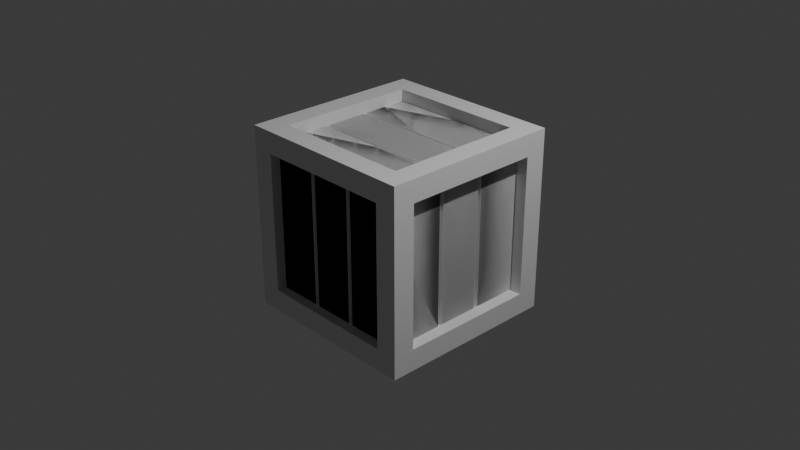 # Source: caixa_minima.blend  (saved by Blender 5.0.118; exported with 4.5.12 LTS)
import bpy
from mathutils import Matrix  # noqa: F401  (used for matrix-valued properties, if any)

bpy.ops.wm.read_factory_settings(use_empty=True)
scene = bpy.context.scene
scene.name = 'Scene'

# ---- collections
col_collection = bpy.data.collections.new('Collection'); scene.collection.children.link(col_collection)

# ---- materials (node trees are filled in below, after node groups)
mat_material = bpy.data.materials.new('Material')
mat_material.alpha_threshold = 0.0
mat_material.use_backface_culling_lightprobe_volume = False
mat_material.roughness = 0.5
mat_material.line_color = (0.0, 0.0, 0.0, 1.0)

# ---- material node trees
mat_material.use_nodes = True; mat_material.node_tree.nodes.clear()
_N = mat_material.node_tree.nodes; _L = mat_material.node_tree.links
n0 = _N.new('ShaderNodeOutputMaterial'); n0.name = 'Material Output'; n0.location = (200, 100)
n1 = _N.new('ShaderNodeBsdfPrincipled'); n1.name = 'Principled BSDF'; n1.location = (-200, 100)
_L.new(n1.outputs[0], n0.inputs[0])
n0.is_active_output = True

# ---- world
world_world = bpy.data.worlds.new('World'); scene.world = world_world
world_world.use_nodes = True; world_world.node_tree.nodes.clear()
_N = world_world.node_tree.nodes; _L = world_world.node_tree.links
n0 = _N.new('ShaderNodeOutputWorld'); n0.name = 'World Output'; n0.location = (200, 100)
n1 = _N.new('ShaderNodeBackground'); n1.name = 'Background'; n1.location = (-200, 100)
n1.inputs[0].default_value = (0.05088, 0.05088, 0.05088, 1.0)
_L.new(n1.outputs[0], n0.inputs[0])
n0.is_active_output = True
world_world.color = (0.05088, 0.05088, 0.05088)
world_world.sun_shadow_jitter_overblur = 0.0

# ---- cameras
cam_camera = bpy.data.cameras.new('Camera')
cam_camera.clip_end = 100.0
cam_camera.ortho_scale = 7.314

# ---- lights
light_light = bpy.data.lights.new('Light', 'POINT')
light_light.energy = 1000.0
light_light.shadow_soft_size = 0.1

# ---- meshes
me_cube = bpy.data.meshes.new('Cube')
me_cube.from_pydata([(1.0, 1.0, 1.0), (1.0, 1.0, -1.0), (1.0, -1.0, 1.0), (1.0, -1.0, -1.0), (-1.0, 1.0, 1.0), (-1.0, 1.0, -1.0), (-1.0, -1.0, 1.0), (-1.0, -1.0, -1.0), (1.0, 1.0, 1.0), (-1.0, 1.0, 1.0), (-1.0, -1.0, 1.0), (1.0, -1.0, 1.0), (1.0, -1.0, -1.0), (1.0, -1.0, 1.0), (-1.0, -1.0, 1.0), (-1.0, -1.0, -1.0), (-1.0, -1.0, -1.0), (-1.0, -1.0, 1.0), (-1.0, 1.0, 1.0), (-1.0, 1.0, -1.0), (-1.0, 1.0, -1.0), (1.0, 1.0, -1.0), (1.0, -1.0, -1.0), (-1.0, -1.0, -1.0), (1.0, 1.0, -1.0), (1.0, 1.0, 1.0), (1.0, -1.0, 1.0), (1.0, -1.0, -1.0), (-1.0, 1.0, -1.0), (-1.0, 1.0, 1.0), (1.0, 1.0, 1.0), (1.0, 1.0, -1.0), (0.7626, 0.7626, 1.0), (-0.7626, 0.7626, 1.0), (-0.7626, -0.7626, 1.0), (0.7626, -0.7626, 1.0), (0.7626, -1.0, -0.7626), (0.7626, -1.0, 0.7626), (-0.7626, -1.0, 0.7626), (-0.7626, -1.0, -0.7626), (-1.0, -0.7626, -0.7626), (-1.0, -0.7626, 0.7626), (-1.0, 0.7626, 0.7626), (-1.0, 0.7626, -0.7626), (-0.7626, 0.7626, -1.0), (0.7626, 0.7626, -1.0), (0.7626, -0.7626, -1.0), (-0.7626, -0.7626, -1.0), (1.0, 0.7626, -0.7626), (1.0, 0.7626, 0.7626), (1.0, -0.7626, 0.7626), (1.0, -0.7626, -0.7626), (-0.7626, 1.0, -0.7626), (-0.7626, 1.0, 0.7626), (0.7626, 1.0, 0.7626), (0.7626, 1.0, -0.7626), (1.0, 1.0, 1.0), (-1.0, 1.0, 1.0), (-1.0, 1.0, 1.0), (1.0, 1.0, 1.0), (-1.0, 1.0, 1.0), (-1.0, -1.0, 1.0), (-1.0, -1.0, 1.0), (-1.0, 1.0, 1.0), (-1.0, -1.0, 1.0), (1.0, -1.0, 1.0), (1.0, -1.0, 1.0), (-1.0, -1.0, 1.0), (1.0, -1.0, 1.0), (1.0, 1.0, 1.0), (1.0, 1.0, 1.0), (1.0, -1.0, 1.0), (1.0, -1.0, -1.0), (1.0, -1.0, 1.0), (1.0, -1.0, 1.0), (1.0, -1.0, -1.0), (1.0, -1.0, 1.0), (-1.0, -1.0, 1.0), (-1.0, -1.0, 1.0), (1.0, -1.0, 1.0), (-1.0, -1.0, 1.0), (-1.0, -1.0, -1.0), (-1.0, -1.0, -1.0), (-1.0, -1.0, 1.0), (-1.0, -1.0, -1.0), (1.0, -1.0, -1.0), (1.0, -1.0, -1.0), (-1.0, -1.0, -1.0), (-1.0, -1.0, -1.0), (-1.0, -1.0, 1.0), (-1.0, -1.0, 1.0), (-1.0, -1.0, -1.0), (-1.0, -1.0, 1.0), (-1.0, 1.0, 1.0), (-1.0, 1.0, 1.0), (-1.0, -1.0, 1.0), (-1.0, 1.0, 1.0), (-1.0, 1.0, -1.0), (-1.0, 1.0, -1.0), (-1.0, 1.0, 1.0), (-1.0, 1.0, -1.0), (-1.0, -1.0, -1.0), (-1.0, -1.0, -1.0), (-1.0, 1.0, -1.0), (-1.0, 1.0, -1.0), (1.0, 1.0, -1.0), (1.0, 1.0, -1.0), (-1.0, 1.0, -1.0), (1.0, 1.0, -1.0), (1.0, -1.0, -1.0), (1.0, -1.0, -1.0), (1.0, 1.0, -1.0), (1.0, -1.0, -1.0), (-1.0, -1.0, -1.0), (-1.0, -1.0, -1.0), (1.0, -1.0, -1.0), (-1.0, -1.0, -1.0), (-1.0, 1.0, -1.0), (-1.0, 1.0, -1.0), (-1.0, -1.0, -1.0), (1.0, 1.0, -1.0), (1.0, 1.0, 1.0), (1.0, 1.0, 1.0), (1.0, 1.0, -1.0), (1.0, 1.0, 1.0), (1.0, -1.0, 1.0), (1.0, -1.0, 1.0), (1.0, 1.0, 1.0), (1.0, -1.0, 1.0), (1.0, -1.0, -1.0), (1.0, -1.0, -1.0), (1.0, -1.0, 1.0), (1.0, -1.0, -1.0), (1.0, 1.0, -1.0), (1.0, 1.0, -1.0), (1.0, -1.0, -1.0), (-1.0, 1.0, -1.0), (-1.0, 1.0, 1.0), (-1.0, 1.0, 1.0), (-1.0, 1.0, -1.0), (-1.0, 1.0, 1.0), (1.0, 1.0, 1.0), (1.0, 1.0, 1.0), (-1.0, 1.0, 1.0), (1.0, 1.0, 1.0), (1.0, 1.0, -1.0), (1.0, 1.0, -1.0), (1.0, 1.0, 1.0), (1.0, 1.0, -1.0), (-1.0, 1.0, -1.0), (-1.0, 1.0, -1.0), (1.0, 1.0, -1.0), (-0.7626, 0.7626, 0.8261), (0.7626, 0.7626, 0.8261), (0.7626, -0.7626, 0.8261), (-0.7626, -0.7626, 0.8261), (0.7626, -0.8261, 0.7626), (0.7626, -0.8261, -0.7626), (-0.7626, -0.8261, -0.7626), (-0.7626, -0.8261, 0.7626), (-0.8261, -0.7626, -0.7626), (-0.8261, -0.7626, 0.7626), (-0.8261, 0.7626, -0.7626), (-0.8261, 0.7626, 0.7626), (0.7626, 0.7626, -0.8261), (-0.7626, 0.7626, -0.8261), (-0.7626, -0.7626, -0.8261), (0.7626, -0.7626, -0.8261), (0.8261, 0.7626, 0.7626), (0.8261, 0.7626, -0.7626), (0.8261, -0.7626, -0.7626), (0.8261, -0.7626, 0.7626), (-0.7626, 0.8261, 0.7626), (-0.7626, 0.8261, -0.7626), (0.7626, 0.8261, -0.7626), (0.7626, 0.8261, 0.7626), (-1.0, 0.877, 0.877), (1.0, 0.877, 0.877), (1.0, 0.877, 0.877), (-1.0, 0.877, 0.877), (-0.877, -1.0, 0.877), (-0.877, 1.0, 0.877), (-0.877, 1.0, 0.877), (-0.877, -1.0, 0.877), (1.0, -0.877, 0.877), (-1.0, -0.877, 0.877), (-1.0, -0.877, 0.877), (1.0, -0.877, 0.877), (0.877, 1.0, 0.877), (0.877, -1.0, 0.877), (0.877, -1.0, 0.877), (0.877, 1.0, 0.877), (0.877, -0.877, 1.0), (0.877, -0.877, -1.0), (0.877, -0.877, -1.0), (0.877, -0.877, 1.0), (1.0, -0.877, 0.877), (-1.0, -0.877, 0.877), (1.0, -0.877, 0.877), (-1.0, -0.877, 0.877), (-0.877, -0.877, -1.0), (-0.877, -0.877, 1.0), (-0.877, -0.877, 1.0), (-0.877, -0.877, -1.0), (-1.0, -0.877, -0.877), (1.0, -0.877, -0.877), (-1.0, -0.877, -0.877), (1.0, -0.877, -0.877), (-0.877, -0.877, -1.0), (-0.877, -0.877, 1.0), (-0.877, -0.877, -1.0), (-0.877, -0.877, 1.0), (-0.877, -1.0, 0.877), (-0.877, 1.0, 0.877), (-0.877, -1.0, 0.877), (-0.877, 1.0, 0.877), (-0.877, 0.877, 1.0), (-0.877, 0.877, -1.0), (-0.877, 0.877, 1.0), (-0.877, 0.877, -1.0), (-0.877, 1.0, -0.877), (-0.877, -1.0, -0.877), (-0.877, 1.0, -0.877), (-0.877, -1.0, -0.877), (1.0, 0.877, -0.877), (-1.0, 0.877, -0.877), (-1.0, 0.877, -0.877), (1.0, 0.877, -0.877), (0.877, -1.0, -0.877), (0.877, 1.0, -0.877), (0.877, 1.0, -0.877), (0.877, -1.0, -0.877), (-1.0, -0.877, -0.877), (1.0, -0.877, -0.877), (1.0, -0.877, -0.877), (-1.0, -0.877, -0.877), (-0.877, 1.0, -0.877), (-0.877, -1.0, -0.877), (-0.877, -1.0, -0.877), (-0.877, 1.0, -0.877), (0.877, 0.877, 1.0), (0.877, 0.877, -1.0), (0.877, 0.877, -1.0), (0.877, 0.877, 1.0), (0.877, 1.0, 0.877), (0.877, -1.0, 0.877), (0.877, 1.0, 0.877), (0.877, -1.0, 0.877), (0.877, -0.877, 1.0), (0.877, -0.877, -1.0), (0.877, -0.877, 1.0), (0.877, -0.877, -1.0), (0.877, -1.0, -0.877), (0.877, 1.0, -0.877), (0.877, -1.0, -0.877), (0.877, 1.0, -0.877), (-0.877, 0.877, 1.0), (-0.877, 0.877, -1.0), (-0.877, 0.877, -1.0), (-0.877, 0.877, 1.0), (-1.0, 0.877, 0.877), (1.0, 0.877, 0.877), (-1.0, 0.877, 0.877), (1.0, 0.877, 0.877), (0.877, 0.877, 1.0), (0.877, 0.877, -1.0), (0.877, 0.877, 1.0), (0.877, 0.877, -1.0), (1.0, 0.877, -0.877), (-1.0, 0.877, -0.877), (1.0, 0.877, -0.877), (-1.0, 0.877, -0.877), (-0.8261, 0.5702, 0.2142), (-0.8261, 0.6083, 0.07033), (-0.8261, 0.607, -0.1607)], [], [(150, 151, 270, 271), (72, 73, 192, 193), (149, 150, 271, 269), (98, 99, 218, 219), (151, 148, 268, 270), (97, 98, 219, 217), (46, 47, 166, 167), (148, 149, 269, 268), (99, 96, 216, 218), (45, 46, 167, 164), (96, 97, 217, 216), (47, 44, 165, 166), (122, 123, 242, 243), (44, 45, 164, 165), (121, 122, 243, 240), (70, 71, 190, 191), (123, 120, 241, 242), (69, 70, 191, 188), (120, 121, 240, 241), (71, 68, 189, 190), (146, 147, 266, 267), (68, 69, 188, 189), (145, 146, 267, 265), (94, 95, 214, 215), (147, 144, 264, 266), (93, 94, 215, 213), (42, 43, 162, 163), (144, 145, 265, 264), (95, 92, 212, 214), (41, 42, 163, 161), (8, 9, 33, 32), (9, 10, 34, 33), (10, 11, 35, 34), (11, 8, 32, 35), (12, 13, 37, 36), (13, 14, 38, 37), (14, 15, 39, 38), (15, 12, 36, 39), (16, 17, 41, 40), (17, 18, 42, 41), (18, 19, 43, 42), (19, 16, 40, 43), (20, 21, 45, 44), (21, 22, 46, 45), (22, 23, 47, 46), (23, 20, 44, 47), (24, 25, 49, 48), (25, 26, 50, 49), (26, 27, 51, 50), (27, 24, 48, 51), (28, 29, 53, 52), (29, 30, 54, 53), (30, 31, 55, 54), (31, 28, 52, 55), (0, 4, 57, 56), (4, 9, 58, 57), (9, 8, 59, 58), (8, 0, 56, 59), (4, 6, 61, 60), (6, 10, 62, 61), (10, 9, 63, 62), (9, 4, 60, 63), (6, 2, 65, 64), (2, 11, 66, 65), (11, 10, 67, 66), (10, 6, 64, 67), (2, 0, 69, 68), (0, 8, 70, 69), (8, 11, 71, 70), (11, 2, 68, 71), (3, 2, 73, 72), (2, 13, 74, 73), (13, 12, 75, 74), (12, 3, 72, 75), (2, 6, 77, 76), (6, 14, 78, 77), (14, 13, 79, 78), (13, 2, 76, 79), (6, 7, 81, 80), (7, 15, 82, 81), (15, 14, 83, 82), (14, 6, 80, 83), (7, 3, 85, 84), (3, 12, 86, 85), (12, 15, 87, 86), (15, 7, 84, 87), (7, 6, 89, 88), (6, 17, 90, 89), (17, 16, 91, 90), (16, 7, 88, 91), (6, 4, 93, 92), (4, 18, 94, 93), (18, 17, 95, 94), (17, 6, 92, 95), (4, 5, 97, 96), (5, 19, 98, 97), (19, 18, 99, 98), (18, 4, 96, 99), (5, 7, 101, 100), (7, 16, 102, 101), (16, 19, 103, 102), (19, 5, 100, 103), (5, 1, 105, 104), (1, 21, 106, 105), (21, 20, 107, 106), (20, 5, 104, 107), (1, 3, 109, 108), (3, 22, 110, 109), (22, 21, 111, 110), (21, 1, 108, 111), (3, 7, 113, 112), (7, 23, 114, 113), (23, 22, 115, 114), (22, 3, 112, 115), (7, 5, 117, 116), (5, 20, 118, 117), (20, 23, 119, 118), (23, 7, 116, 119), (1, 0, 121, 120), (0, 25, 122, 121), (25, 24, 123, 122), (24, 1, 120, 123), (0, 2, 125, 124), (2, 26, 126, 125), (26, 25, 127, 126), (25, 0, 124, 127), (2, 3, 129, 128), (3, 27, 130, 129), (27, 26, 131, 130), (26, 2, 128, 131), (3, 1, 133, 132), (1, 24, 134, 133), (24, 27, 135, 134), (27, 3, 132, 135), (5, 4, 137, 136), (4, 29, 138, 137), (29, 28, 139, 138), (28, 5, 136, 139), (4, 0, 141, 140), (0, 30, 142, 141), (30, 29, 143, 142), (29, 4, 140, 143), (0, 1, 145, 144), (1, 31, 146, 145), (31, 30, 147, 146), (30, 0, 144, 147), (1, 5, 149, 148), (5, 28, 150, 149), (28, 31, 151, 150), (31, 1, 148, 151), (153, 152, 155, 154), (157, 156, 159, 158), (160, 161, 272, 274, 273, 163, 162), (165, 164, 167, 166), (169, 168, 171, 170), (173, 172, 175, 174), (177, 176, 179, 178), (181, 180, 183, 182), (185, 184, 187, 186), (189, 188, 191, 190), (193, 192, 195, 194), (196, 197, 199, 198), (201, 200, 203, 202), (204, 205, 207, 206), (208, 209, 211, 210), (212, 213, 215, 214), (216, 217, 219, 218), (220, 221, 223, 222), (225, 224, 227, 226), (229, 228, 231, 230), (233, 232, 235, 234), (237, 236, 239, 238), (241, 240, 243, 242), (244, 245, 247, 246), (248, 249, 251, 250), (252, 253, 255, 254), (257, 256, 259, 258), (260, 261, 263, 262), (264, 265, 267, 266), (268, 269, 271, 270), (75, 72, 193, 194), (124, 125, 245, 244), (73, 74, 195, 192), (127, 124, 244, 246), (74, 75, 194, 195), (125, 126, 247, 245), (48, 49, 168, 169), (126, 127, 246, 247), (51, 48, 169, 170), (100, 101, 221, 220), (49, 50, 171, 168), (103, 100, 220, 222), (50, 51, 170, 171), (101, 102, 223, 221), (102, 103, 222, 223), (76, 77, 197, 196), (79, 76, 196, 198), (128, 129, 249, 248), (77, 78, 199, 197), (131, 128, 248, 250), (78, 79, 198, 199), (129, 130, 251, 249), (52, 53, 172, 173), (130, 131, 250, 251), (55, 52, 173, 174), (104, 105, 224, 225), (53, 54, 175, 172), (107, 104, 225, 226), (54, 55, 174, 175), (105, 106, 227, 224), (106, 107, 226, 227), (80, 81, 200, 201), (83, 80, 201, 202), (132, 133, 253, 252), (81, 82, 203, 200), (135, 132, 252, 254), (82, 83, 202, 203), (133, 134, 255, 253), (56, 57, 176, 177), (134, 135, 254, 255), (59, 56, 177, 178), (108, 109, 228, 229), (57, 58, 179, 176), (111, 108, 229, 230), (58, 59, 178, 179), (109, 110, 231, 228), (32, 33, 152, 153), (110, 111, 230, 231), (35, 32, 153, 154), (84, 85, 205, 204), (33, 34, 155, 152), (87, 84, 204, 206), (136, 137, 256, 257), (34, 35, 154, 155), (85, 86, 207, 205), (139, 136, 257, 258), (86, 87, 206, 207), (137, 138, 259, 256), (60, 61, 180, 181), (138, 139, 258, 259), (63, 60, 181, 182), (112, 113, 232, 233), (61, 62, 183, 180), (115, 112, 233, 234), (62, 63, 182, 183), (113, 114, 235, 232), (36, 37, 156, 157), (114, 115, 234, 235), (39, 36, 157, 158), (88, 89, 209, 208), (37, 38, 159, 156), (91, 88, 208, 210), (140, 141, 261, 260), (38, 39, 158, 159), (89, 90, 211, 209), (143, 140, 260, 262), (90, 91, 210, 211), (141, 142, 263, 261), (64, 65, 184, 185), (142, 143, 262, 263), (67, 64, 185, 186), (116, 117, 236, 237), (65, 66, 187, 184), (119, 116, 237, 238), (66, 67, 186, 187), (117, 118, 239, 236), (40, 41, 161, 160), (118, 119, 238, 239), (43, 40, 160, 162), (92, 93, 213, 212), (163, 273, 272, 161), (273, 274, 272)])
_uv = me_cube.uv_layers.new(name='UVMap')
_uv.uv.foreach_set('vector', [0.375, 0.25, 0.375, 0.5, 0.375, 0.5, 0.375, 0.25, 0.0, 0.0, 0.0, 0.0, 0.0, 0.0, 0.0, 0.0, 0.375, 0.25, 0.375, 0.25, 0.375, 0.25, 0.375, 0.25, 0.0, 0.0, 0.0, 0.0, 0.0, 0.0, 0.0, 0.0, 0.375, 0.5, 0.375, 0.5, 0.375, 0.5, 0.375, 0.5, 0.0, 0.0, 0.0, 0.0, 0.0, 0.0, 0.0, 0.0, 0.3453, 0.7203, 0.1547, 0.7203, 0.1547, 0.7203, 0.3453, 0.7203, 0.375, 0.5, 0.375, 0.25, 0.375, 0.25, 0.375, 0.5, 0.0, 0.0, 0.0, 0.0, 0.0, 0.0, 0.0, 0.0, 0.3453, 0.5297, 0.3453, 0.7203, 0.3453, 0.7203, 0.3453, 0.5297, 0.0, 0.0, 0.0, 0.0, 0.0, 0.0, 0.0, 0.0, 0.1547, 0.7203, 0.1547, 0.5297, 0.1547, 0.5297, 0.1547, 0.7203, 0.0, 0.0, 0.0, 0.0, 0.0, 0.0, 0.0, 0.0, 0.1547, 0.5297, 0.3453, 0.5297, 0.3453, 0.5297, 0.1547, 0.5297, 0.0, 0.0, 0.0, 0.0, 0.0, 0.0, 0.0, 0.0, 0.625, 0.5, 0.625, 0.75, 0.625, 0.75, 0.625, 0.5, 0.0, 0.0, 0.0, 0.0, 0.0, 0.0, 0.0, 0.0, 0.625, 0.5, 0.625, 0.5, 0.625, 0.5, 0.625, 0.5, 0.0, 0.0, 0.0, 0.0, 0.0, 0.0, 0.0, 0.0, 0.625, 0.75, 0.625, 0.75, 0.625, 0.75, 0.625, 0.75, 0.0, 0.0, 0.0, 0.0, 0.0, 0.0, 0.0, 0.0, 0.625, 0.75, 0.625, 0.5, 0.625, 0.5, 0.625, 0.75, 0.0, 0.0, 0.0, 0.0, 0.0, 0.0, 0.0, 0.0, 0.625, 0.25, 0.625, 0.0, 0.625, 0.0, 0.625, 0.25, 0.0, 0.0, 0.0, 0.0, 0.0, 0.0, 0.0, 0.0, 0.625, 0.25, 0.625, 0.25, 0.625, 0.25, 0.625, 0.25, 0.5953, 0.2203, 0.4047, 0.2203, 0.4047, 0.2203, 0.5953, 0.2203, 0.0, 0.0, 0.0, 0.0, 0.0, 0.0, 0.0, 0.0, 0.625, 0.0, 0.625, 0.0, 0.625, 0.0, 0.625, 0.0, 0.5953, 0.02968, 0.5953, 0.2203, 0.5953, 0.2203, 0.5953, 0.02968, 0.625, 0.5, 0.875, 0.5, 0.8453, 0.5297, 0.6547, 0.5297, 0.875, 0.5, 0.875, 0.75, 0.8453, 0.7203, 0.8453, 0.5297, 0.875, 0.75, 0.625, 0.75, 0.6547, 0.7203, 0.8453, 0.7203, 0.625, 0.75, 0.625, 0.5, 0.6547, 0.5297, 0.6547, 0.7203, 0.375, 0.75, 0.625, 0.75, 0.5953, 0.7797, 0.4047, 0.7797, 0.625, 0.75, 0.625, 1.0, 0.5953, 0.9703, 0.5953, 0.7797, 0.625, 1.0, 0.375, 1.0, 0.4047, 0.9703, 0.5953, 0.9703, 0.375, 1.0, 0.375, 0.75, 0.4047, 0.7797, 0.4047, 0.9703, 0.375, 0.0, 0.625, 0.0, 0.5953, 0.02968, 0.4047, 0.02968, 0.625, 0.0, 0.625, 0.25, 0.5953, 0.2203, 0.5953, 0.02968, 0.625, 0.25, 0.375, 0.25, 0.4047, 0.2203, 0.5953, 0.2203, 0.375, 0.25, 0.375, 0.0, 0.4047, 0.02968, 0.4047, 0.2203, 0.125, 0.5, 0.375, 0.5, 0.3453, 0.5297, 0.1547, 0.5297, 0.375, 0.5, 0.375, 0.75, 0.3453, 0.7203, 0.3453, 0.5297, 0.375, 0.75, 0.125, 0.75, 0.1547, 0.7203, 0.3453, 0.7203, 0.125, 0.75, 0.125, 0.5, 0.1547, 0.5297, 0.1547, 0.7203, 0.375, 0.5, 0.625, 0.5, 0.5953, 0.5297, 0.4047, 0.5297, 0.625, 0.5, 0.625, 0.75, 0.5953, 0.7203, 0.5953, 0.5297, 0.625, 0.75, 0.375, 0.75, 0.4047, 0.7203, 0.5953, 0.7203, 0.375, 0.75, 0.375, 0.5, 0.4047, 0.5297, 0.4047, 0.7203, 0.375, 0.25, 0.625, 0.25, 0.5953, 0.2797, 0.4047, 0.2797, 0.625, 0.25, 0.625, 0.5, 0.5953, 0.4703, 0.5953, 0.2797, 0.625, 0.5, 0.375, 0.5, 0.4047, 0.4703, 0.5953, 0.4703, 0.375, 0.5, 0.375, 0.25, 0.4047, 0.2797, 0.4047, 0.4703, 0.625, 0.5, 0.875, 0.5, 0.875, 0.5, 0.625, 0.5, 0.875, 0.5, 0.875, 0.5, 0.875, 0.5, 0.875, 0.5, 0.875, 0.5, 0.625, 0.5, 0.625, 0.5, 0.875, 0.5, 0.625, 0.5, 0.625, 0.5, 0.625, 0.5, 0.625, 0.5, 0.875, 0.5, 0.875, 0.75, 0.875, 0.75, 0.875, 0.5, 0.875, 0.75, 0.875, 0.75, 0.875, 0.75, 0.875, 0.75, 0.875, 0.75, 0.875, 0.5, 0.875, 0.5, 0.875, 0.75, 0.875, 0.5, 0.875, 0.5, 0.875, 0.5, 0.875, 0.5, 0.875, 0.75, 0.625, 0.75, 0.625, 0.75, 0.875, 0.75, 0.625, 0.75, 0.625, 0.75, 0.625, 0.75, 0.625, 0.75, 0.625, 0.75, 0.875, 0.75, 0.875, 0.75, 0.625, 0.75, 0.875, 0.75, 0.875, 0.75, 0.875, 0.75, 0.875, 0.75, 0.625, 0.75, 0.625, 0.5, 0.625, 0.5, 0.625, 0.75, 0.625, 0.5, 0.625, 0.5, 0.625, 0.5, 0.625, 0.5, 0.625, 0.5, 0.625, 0.75, 0.625, 0.75, 0.625, 0.5, 0.625, 0.75, 0.625, 0.75, 0.625, 0.75, 0.625, 0.75, 0.375, 0.75, 0.625, 0.75, 0.0, 0.0, 0.0, 0.0, 0.625, 0.75, 0.625, 0.75, 0.0, 0.0, 0.0, 0.0, 0.625, 0.75, 0.375, 0.75, 0.0, 0.0, 0.0, 0.0, 0.375, 0.75, 0.375, 0.75, 0.0, 0.0, 0.0, 0.0, 0.625, 0.75, 0.625, 1.0, 0.625, 1.0, 0.625, 0.75, 0.625, 1.0, 0.625, 1.0, 0.625, 1.0, 0.625, 1.0, 0.625, 1.0, 0.625, 0.75, 0.625, 0.75, 0.625, 1.0, 0.625, 0.75, 0.625, 0.75, 0.625, 0.75, 0.625, 0.75, 0.625, 1.0, 0.375, 1.0, 0.0, 0.0, 0.0, 0.0, 0.375, 1.0, 0.375, 1.0, 0.0, 0.0, 0.0, 0.0, 0.375, 1.0, 0.625, 1.0, 0.0, 0.0, 0.0, 0.0, 0.625, 1.0, 0.625, 1.0, 0.0, 0.0, 0.0, 0.0, 0.375, 1.0, 0.375, 0.75, 0.375, 0.75, 0.375, 1.0, 0.375, 0.75, 0.375, 0.75, 0.375, 0.75, 0.375, 0.75, 0.375, 0.75, 0.375, 1.0, 0.375, 1.0, 0.375, 0.75, 0.375, 1.0, 0.375, 1.0, 0.375, 1.0, 0.375, 1.0, 0.375, 0.0, 0.625, 0.0, 0.0, 0.0, 0.0, 0.0, 0.625, 0.0, 0.625, 0.0, 0.0, 0.0, 0.0, 0.0, 0.625, 0.0, 0.375, 0.0, 0.0, 0.0, 0.0, 0.0, 0.375, 0.0, 0.375, 0.0, 0.0, 0.0, 0.0, 0.0, 0.625, 0.0, 0.625, 0.25, 0.625, 0.25, 0.625, 0.0, 0.625, 0.25, 0.625, 0.25, 0.625, 0.25, 0.625, 0.25, 0.625, 0.25, 0.625, 0.0, 0.625, 0.0, 0.625, 0.25, 0.625, 0.0, 0.625, 0.0, 0.625, 0.0, 0.625, 0.0, 0.625, 0.25, 0.375, 0.25, 0.0, 0.0, 0.0, 0.0, 0.375, 0.25, 0.375, 0.25, 0.0, 0.0, 0.0, 0.0, 0.375, 0.25, 0.625, 0.25, 0.0, 0.0, 0.0, 0.0, 0.625, 0.25, 0.625, 0.25, 0.0, 0.0, 0.0, 0.0, 0.375, 0.25, 0.375, 0.0, 0.375, 0.0, 0.375, 0.25, 0.375, 0.0, 0.375, 0.0, 0.375, 0.0, 0.375, 0.0, 0.375, 0.0, 0.375, 0.25, 0.375, 0.25, 0.375, 0.0, 0.375, 0.25, 0.375, 0.25, 0.375, 0.25, 0.375, 0.25, 0.125, 0.5, 0.375, 0.5, 0.375, 0.5, 0.125, 0.5, 0.375, 0.5, 0.375, 0.5, 0.375, 0.5, 0.375, 0.5, 0.375, 0.5, 0.125, 0.5, 0.125, 0.5, 0.375, 0.5, 0.125, 0.5, 0.125, 0.5, 0.125, 0.5, 0.125, 0.5, 0.375, 0.5, 0.375, 0.75, 0.375, 0.75, 0.375, 0.5, 0.375, 0.75, 0.375, 0.75, 0.375, 0.75, 0.375, 0.75, 0.375, 0.75, 0.375, 0.5, 0.375, 0.5, 0.375, 0.75, 0.375, 0.5, 0.375, 0.5, 0.375, 0.5, 0.375, 0.5, 0.375, 0.75, 0.125, 0.75, 0.125, 0.75, 0.375, 0.75, 0.125, 0.75, 0.125, 0.75, 0.125, 0.75, 0.125, 0.75, 0.125, 0.75, 0.375, 0.75, 0.375, 0.75, 0.125, 0.75, 0.375, 0.75, 0.375, 0.75, 0.375, 0.75, 0.375, 0.75, 0.125, 0.75, 0.125, 0.5, 0.125, 0.5, 0.125, 0.75, 0.125, 0.5, 0.125, 0.5, 0.125, 0.5, 0.125, 0.5, 0.125, 0.5, 0.125, 0.75, 0.125, 0.75, 0.125, 0.5, 0.125, 0.75, 0.125, 0.75, 0.125, 0.75, 0.125, 0.75, 0.375, 0.5, 0.625, 0.5, 0.0, 0.0, 0.0, 0.0, 0.625, 0.5, 0.625, 0.5, 0.0, 0.0, 0.0, 0.0, 0.625, 0.5, 0.375, 0.5, 0.0, 0.0, 0.0, 0.0, 0.375, 0.5, 0.375, 0.5, 0.0, 0.0, 0.0, 0.0, 0.625, 0.5, 0.625, 0.75, 0.625, 0.75, 0.625, 0.5, 0.625, 0.75, 0.625, 0.75, 0.625, 0.75, 0.625, 0.75, 0.625, 0.75, 0.625, 0.5, 0.625, 0.5, 0.625, 0.75, 0.625, 0.5, 0.625, 0.5, 0.625, 0.5, 0.625, 0.5, 0.625, 0.75, 0.375, 0.75, 0.0, 0.0, 0.0, 0.0, 0.375, 0.75, 0.375, 0.75, 0.0, 0.0, 0.0, 0.0, 0.375, 0.75, 0.625, 0.75, 0.0, 0.0, 0.0, 0.0, 0.625, 0.75, 0.625, 0.75, 0.0, 0.0, 0.0, 0.0, 0.375, 0.75, 0.375, 0.5, 0.375, 0.5, 0.375, 0.75, 0.375, 0.5, 0.375, 0.5, 0.375, 0.5, 0.375, 0.5, 0.375, 0.5, 0.375, 0.75, 0.375, 0.75, 0.375, 0.5, 0.375, 0.75, 0.375, 0.75, 0.375, 0.75, 0.375, 0.75, 0.375, 0.25, 0.625, 0.25, 0.0, 0.0, 0.0, 0.0, 0.625, 0.25, 0.625, 0.25, 0.0, 0.0, 0.0, 0.0, 0.625, 0.25, 0.375, 0.25, 0.0, 0.0, 0.0, 0.0, 0.375, 0.25, 0.375, 0.25, 0.0, 0.0, 0.0, 0.0, 0.625, 0.25, 0.625, 0.5, 0.625, 0.5, 0.625, 0.25, 0.625, 0.5, 0.625, 0.5, 0.625, 0.5, 0.625, 0.5, 0.625, 0.5, 0.625, 0.25, 0.625, 0.25, 0.625, 0.5, 0.625, 0.25, 0.625, 0.25, 0.625, 0.25, 0.625, 0.25, 0.625, 0.5, 0.375, 0.5, 0.0, 0.0, 0.0, 0.0, 0.375, 0.5, 0.375, 0.5, 0.0, 0.0, 0.0, 0.0, 0.375, 0.5, 0.625, 0.5, 0.0, 0.0, 0.0, 0.0, 0.625, 0.5, 0.625, 0.5, 0.0, 0.0, 0.0, 0.0, 0.375, 0.5, 0.375, 0.25, 0.375, 0.25, 0.375, 0.5, 0.375, 0.25, 0.375, 0.25, 0.375, 0.25, 0.375, 0.25, 0.375, 0.25, 0.375, 0.5, 0.375, 0.5, 0.375, 0.25, 0.375, 0.5, 0.375, 0.5, 0.375, 0.5, 0.375, 0.5, 0.6547, 0.5297, 0.8453, 0.5297, 0.8453, 0.7203, 0.6547, 0.7203, 0.4047, 0.7797, 0.5953, 0.7797, 0.5953, 0.9703, 0.4047, 0.9703, 0.4047, 0.02968, 0.5953, 0.02968, 0.5268, 0.1963, 0.4799, 0.2009, 0.5088, 0.201, 0.5953, 0.2203, 0.4047, 0.2203, 0.1547, 0.5297, 0.3453, 0.5297, 0.3453, 0.7203, 0.1547, 0.7203, 0.4047, 0.5297, 0.5953, 0.5297, 0.5953, 0.7203, 0.4047, 0.7203, 0.4047, 0.2797, 0.5953, 0.2797, 0.5953, 0.4703, 0.4047, 0.4703, 0.625, 0.5, 0.875, 0.5, 0.875, 0.5, 0.625, 0.5, 0.875, 0.5, 0.875, 0.75, 0.875, 0.75, 0.875, 0.5, 0.875, 0.75, 0.625, 0.75, 0.625, 0.75, 0.875, 0.75, 0.625, 0.75, 0.625, 0.5, 0.625, 0.5, 0.625, 0.75, 0.0, 0.0, 0.0, 0.0, 0.0, 0.0, 0.0, 0.0, 0.625, 0.75, 0.625, 1.0, 0.625, 1.0, 0.625, 0.75, 0.0, 0.0, 0.0, 0.0, 0.0, 0.0, 0.0, 0.0, 0.375, 1.0, 0.375, 0.75, 0.375, 0.75, 0.375, 1.0, 0.0, 0.0, 0.0, 0.0, 0.0, 0.0, 0.0, 0.0, 0.625, 0.0, 0.625, 0.25, 0.625, 0.25, 0.625, 0.0, 0.0, 0.0, 0.0, 0.0, 0.0, 0.0, 0.0, 0.0, 0.375, 0.25, 0.375, 0.0, 0.375, 0.0, 0.375, 0.25, 0.125, 0.5, 0.375, 0.5, 0.375, 0.5, 0.125, 0.5, 0.375, 0.5, 0.375, 0.75, 0.375, 0.75, 0.375, 0.5, 0.375, 0.75, 0.125, 0.75, 0.125, 0.75, 0.375, 0.75, 0.125, 0.75, 0.125, 0.5, 0.125, 0.5, 0.125, 0.75, 0.0, 0.0, 0.0, 0.0, 0.0, 0.0, 0.0, 0.0, 0.625, 0.5, 0.625, 0.75, 0.625, 0.75, 0.625, 0.5, 0.0, 0.0, 0.0, 0.0, 0.0, 0.0, 0.0, 0.0, 0.375, 0.75, 0.375, 0.5, 0.375, 0.5, 0.375, 0.75, 0.0, 0.0, 0.0, 0.0, 0.0, 0.0, 0.0, 0.0, 0.625, 0.25, 0.625, 0.5, 0.625, 0.5, 0.625, 0.25, 0.0, 0.0, 0.0, 0.0, 0.0, 0.0, 0.0, 0.0, 0.375, 0.5, 0.375, 0.25, 0.375, 0.25, 0.375, 0.5, 0.0, 0.0, 0.0, 0.0, 0.0, 0.0, 0.0, 0.0, 0.625, 0.5, 0.625, 0.75, 0.625, 0.75, 0.625, 0.5, 0.0, 0.0, 0.0, 0.0, 0.0, 0.0, 0.0, 0.0, 0.625, 0.5, 0.625, 0.5, 0.625, 0.5, 0.625, 0.5, 0.0, 0.0, 0.0, 0.0, 0.0, 0.0, 0.0, 0.0, 0.625, 0.75, 0.625, 0.75, 0.625, 0.75, 0.625, 0.75, 0.4047, 0.5297, 0.5953, 0.5297, 0.5953, 0.5297, 0.4047, 0.5297, 0.625, 0.75, 0.625, 0.5, 0.625, 0.5, 0.625, 0.75, 0.4047, 0.7203, 0.4047, 0.5297, 0.4047, 0.5297, 0.4047, 0.7203, 0.375, 0.25, 0.375, 0.0, 0.375, 0.0, 0.375, 0.25, 0.5953, 0.5297, 0.5953, 0.7203, 0.5953, 0.7203, 0.5953, 0.5297, 0.375, 0.25, 0.375, 0.25, 0.375, 0.25, 0.375, 0.25, 0.5953, 0.7203, 0.4047, 0.7203, 0.4047, 0.7203, 0.5953, 0.7203, 0.375, 0.0, 0.375, 0.0, 0.375, 0.0, 0.375, 0.0, 0.375, 0.0, 0.375, 0.25, 0.375, 0.25, 0.375, 0.0, 0.625, 0.75, 0.625, 1.0, 0.625, 1.0, 0.625, 0.75, 0.625, 0.75, 0.625, 0.75, 0.625, 0.75, 0.625, 0.75, 0.0, 0.0, 0.0, 0.0, 0.0, 0.0, 0.0, 0.0, 0.625, 1.0, 0.625, 1.0, 0.625, 1.0, 0.625, 1.0, 0.0, 0.0, 0.0, 0.0, 0.0, 0.0, 0.0, 0.0, 0.625, 1.0, 0.625, 0.75, 0.625, 0.75, 0.625, 1.0, 0.0, 0.0, 0.0, 0.0, 0.0, 0.0, 0.0, 0.0, 0.4047, 0.2797, 0.5953, 0.2797, 0.5953, 0.2797, 0.4047, 0.2797, 0.0, 0.0, 0.0, 0.0, 0.0, 0.0, 0.0, 0.0, 0.4047, 0.4703, 0.4047, 0.2797, 0.4047, 0.2797, 0.4047, 0.4703, 0.125, 0.5, 0.375, 0.5, 0.375, 0.5, 0.125, 0.5, 0.5953, 0.2797, 0.5953, 0.4703, 0.5953, 0.4703, 0.5953, 0.2797, 0.125, 0.5, 0.125, 0.5, 0.125, 0.5, 0.125, 0.5, 0.5953, 0.4703, 0.4047, 0.4703, 0.4047, 0.4703, 0.5953, 0.4703, 0.375, 0.5, 0.375, 0.5, 0.375, 0.5, 0.375, 0.5, 0.375, 0.5, 0.125, 0.5, 0.125, 0.5, 0.375, 0.5, 0.0, 0.0, 0.0, 0.0, 0.0, 0.0, 0.0, 0.0, 0.0, 0.0, 0.0, 0.0, 0.0, 0.0, 0.0, 0.0, 0.375, 0.75, 0.375, 0.5, 0.375, 0.5, 0.375, 0.75, 0.0, 0.0, 0.0, 0.0, 0.0, 0.0, 0.0, 0.0, 0.375, 0.75, 0.375, 0.75, 0.375, 0.75, 0.375, 0.75, 0.0, 0.0, 0.0, 0.0, 0.0, 0.0, 0.0, 0.0, 0.375, 0.5, 0.375, 0.5, 0.375, 0.5, 0.375, 0.5, 0.625, 0.5, 0.875, 0.5, 0.875, 0.5, 0.625, 0.5, 0.375, 0.5, 0.375, 0.75, 0.375, 0.75, 0.375, 0.5, 0.625, 0.5, 0.625, 0.5, 0.625, 0.5, 0.625, 0.5, 0.375, 0.5, 0.375, 0.75, 0.375, 0.75, 0.375, 0.5, 0.875, 0.5, 0.875, 0.5, 0.875, 0.5, 0.875, 0.5, 0.375, 0.5, 0.375, 0.5, 0.375, 0.5, 0.375, 0.5, 0.875, 0.5, 0.625, 0.5, 0.625, 0.5, 0.875, 0.5, 0.375, 0.75, 0.375, 0.75, 0.375, 0.75, 0.375, 0.75, 0.6547, 0.5297, 0.8453, 0.5297, 0.8453, 0.5297, 0.6547, 0.5297, 0.375, 0.75, 0.375, 0.5, 0.375, 0.5, 0.375, 0.75, 0.6547, 0.7203, 0.6547, 0.5297, 0.6547, 0.5297, 0.6547, 0.7203, 0.375, 1.0, 0.375, 0.75, 0.375, 0.75, 0.375, 1.0, 0.8453, 0.5297, 0.8453, 0.7203, 0.8453, 0.7203, 0.8453, 0.5297, 0.375, 1.0, 0.375, 1.0, 0.375, 1.0, 0.375, 1.0, 0.0, 0.0, 0.0, 0.0, 0.0, 0.0, 0.0, 0.0, 0.8453, 0.7203, 0.6547, 0.7203, 0.6547, 0.7203, 0.8453, 0.7203, 0.375, 0.75, 0.375, 0.75, 0.375, 0.75, 0.375, 0.75, 0.0, 0.0, 0.0, 0.0, 0.0, 0.0, 0.0, 0.0, 0.375, 0.75, 0.375, 1.0, 0.375, 1.0, 0.375, 0.75, 0.0, 0.0, 0.0, 0.0, 0.0, 0.0, 0.0, 0.0, 0.875, 0.5, 0.875, 0.75, 0.875, 0.75, 0.875, 0.5, 0.0, 0.0, 0.0, 0.0, 0.0, 0.0, 0.0, 0.0, 0.875, 0.5, 0.875, 0.5, 0.875, 0.5, 0.875, 0.5, 0.375, 0.75, 0.125, 0.75, 0.125, 0.75, 0.375, 0.75, 0.875, 0.75, 0.875, 0.75, 0.875, 0.75, 0.875, 0.75, 0.375, 0.75, 0.375, 0.75, 0.375, 0.75, 0.375, 0.75, 0.875, 0.75, 0.875, 0.5, 0.875, 0.5, 0.875, 0.75, 0.125, 0.75, 0.125, 0.75, 0.125, 0.75, 0.125, 0.75, 0.4047, 0.7797, 0.5953, 0.7797, 0.5953, 0.7797, 0.4047, 0.7797, 0.125, 0.75, 0.375, 0.75, 0.375, 0.75, 0.125, 0.75, 0.4047, 0.9703, 0.4047, 0.7797, 0.4047, 0.7797, 0.4047, 0.9703, 0.0, 0.0, 0.0, 0.0, 0.0, 0.0, 0.0, 0.0, 0.5953, 0.7797, 0.5953, 0.9703, 0.5953, 0.9703, 0.5953, 0.7797, 0.0, 0.0, 0.0, 0.0, 0.0, 0.0, 0.0, 0.0, 0.625, 0.25, 0.625, 0.5, 0.625, 0.5, 0.625, 0.25, 0.5953, 0.9703, 0.4047, 0.9703, 0.4047, 0.9703, 0.5953, 0.9703, 0.0, 0.0, 0.0, 0.0, 0.0, 0.0, 0.0, 0.0, 0.625, 0.25, 0.625, 0.25, 0.625, 0.25, 0.625, 0.25, 0.0, 0.0, 0.0, 0.0, 0.0, 0.0, 0.0, 0.0, 0.625, 0.5, 0.625, 0.5, 0.625, 0.5, 0.625, 0.5, 0.875, 0.75, 0.625, 0.75, 0.625, 0.75, 0.875, 0.75, 0.625, 0.5, 0.625, 0.25, 0.625, 0.25, 0.625, 0.5, 0.875, 0.75, 0.875, 0.75, 0.875, 0.75, 0.875, 0.75, 0.125, 0.75, 0.125, 0.5, 0.125, 0.5, 0.125, 0.75, 0.625, 0.75, 0.625, 0.75, 0.625, 0.75, 0.625, 0.75, 0.125, 0.75, 0.125, 0.75, 0.125, 0.75, 0.125, 0.75, 0.625, 0.75, 0.875, 0.75, 0.875, 0.75, 0.625, 0.75, 0.125, 0.5, 0.125, 0.5, 0.125, 0.5, 0.125, 0.5, 0.4047, 0.02968, 0.5953, 0.02968, 0.5953, 0.02968, 0.4047, 0.02968, 0.125, 0.5, 0.125, 0.75, 0.125, 0.75, 0.125, 0.5, 0.4047, 0.2203, 0.4047, 0.02968, 0.4047, 0.02968, 0.4047, 0.2203, 0.625, 0.0, 0.625, 0.25, 0.625, 0.25, 0.625, 0.0, 0.5953, 0.2203, 0.5088, 0.201, 0.5268, 0.1963, 0.5953, 0.02968, 0.5088, 0.201, 0.4799, 0.2009, 0.5268, 0.1963])
me_cube.materials.append(mat_material)
me_cube.use_mirror_vertex_groups = False
me_cube.update()
me_cube_001 = bpy.data.meshes.new('Cube.001')
me_cube_001.from_pydata([(0.7799, -0.8658, 0.7701), (0.7799, -0.8658, -0.7701), (-0.7798, -0.8658, -0.7701), (-0.7798, -0.8658, 0.7701), (-0.2324, -0.8658, -0.7701), (-0.2779, -0.8658, -0.7701), (-0.2779, -0.8658, 0.7701), (-0.2324, -0.8658, 0.7701), (0.2743, -0.8658, -0.7701), (0.2289, -0.8658, -0.7701), (0.2289, -0.8658, 0.7701), (0.2743, -0.8658, 0.7701), (0.7799, -0.8163, 0.7701), (0.7799, -0.8163, -0.7701), (-0.7798, -0.8163, -0.7701), (-0.7798, -0.8163, 0.7701), (-0.2779, -0.8163, 0.7701), (-0.2779, -0.8163, -0.7701), (-0.2324, -0.8163, -0.7701), (-0.2324, -0.8163, 0.7701), (0.2289, -0.8163, 0.7701), (0.2289, -0.8163, -0.7701), (0.2743, -0.8163, -0.7701), (0.2743, -0.8163, 0.7701), (-0.7799, -0.8658, 0.7701), (-0.7799, -0.8658, -0.7701), (0.7798, -0.8658, -0.7701), (0.7798, -0.8658, 0.7701), (0.2324, -0.8658, -0.7701), (0.2779, -0.8658, -0.7701), (0.2779, -0.8658, 0.7701), (0.2324, -0.8658, 0.7701), (-0.2743, -0.8658, -0.7701), (-0.2289, -0.8658, -0.7701), (-0.2289, -0.8658, 0.7701), (-0.2743, -0.8658, 0.7701), (-0.7799, -0.8163, 0.7701), (-0.7799, -0.8163, -0.7701), (0.7798, -0.8163, -0.7701), (0.7798, -0.8163, 0.7701), (0.2779, -0.8163, 0.7701), (0.2779, -0.8163, -0.7701), (0.2324, -0.8163, -0.7701), (0.2324, -0.8163, 0.7701), (-0.2289, -0.8163, 0.7701), (-0.2289, -0.8163, -0.7701), (-0.2743, -0.8163, -0.7701), (-0.2743, -0.8163, 0.7701), (0.7799, 0.8658, 0.7701), (0.7799, 0.8658, -0.7701), (-0.7798, 0.8658, -0.7701), (-0.7798, 0.8658, 0.7701), (-0.2324, 0.8658, -0.7701), (-0.2779, 0.8658, -0.7701), (-0.2779, 0.8658, 0.7701), (-0.2324, 0.8658, 0.7701), (0.2743, 0.8658, -0.7701), (0.2289, 0.8658, -0.7701), (0.2289, 0.8658, 0.7701), (0.2743, 0.8658, 0.7701), (0.7799, 0.8163, 0.7701), (0.7799, 0.8163, -0.7701), (-0.7798, 0.8163, -0.7701), (-0.7798, 0.8163, 0.7701), (-0.2779, 0.8163, 0.7701), (-0.2779, 0.8163, -0.7701), (-0.2324, 0.8163, -0.7701), (-0.2324, 0.8163, 0.7701), (0.2289, 0.8163, 0.7701), (0.2289, 0.8163, -0.7701), (0.2743, 0.8163, -0.7701), (0.2743, 0.8163, 0.7701), (-0.7799, 0.8658, 0.7701), (-0.7799, 0.8658, -0.7701), (0.7798, 0.8658, -0.7701), (0.7798, 0.8658, 0.7701), (0.2324, 0.8658, -0.7701), (0.2779, 0.8658, -0.7701), (0.2779, 0.8658, 0.7701), (0.2324, 0.8658, 0.7701), (-0.2743, 0.8658, -0.7701), (-0.2289, 0.8658, -0.7701), (-0.2289, 0.8658, 0.7701), (-0.2743, 0.8658, 0.7701), (-0.7799, 0.8163, 0.7701), (-0.7799, 0.8163, -0.7701), (0.7798, 0.8163, -0.7701), (0.7798, 0.8163, 0.7701), (0.2779, 0.8163, 0.7701), (0.2779, 0.8163, -0.7701), (0.2324, 0.8163, -0.7701), (0.2324, 0.8163, 0.7701), (-0.2289, 0.8163, 0.7701), (-0.2289, 0.8163, -0.7701), (-0.2743, 0.8163, -0.7701), (-0.2743, 0.8163, 0.7701)], [], [(5, 6, 3, 2), (9, 10, 7, 4), (1, 0, 11, 8), (17, 14, 15, 16), (21, 18, 19, 20), (13, 22, 23, 12), (3, 15, 14, 2), (4, 18, 21, 9), (11, 23, 22, 8), (5, 17, 16, 6), (10, 20, 19, 7), (2, 14, 17, 5), (7, 19, 18, 4), (8, 22, 13, 1), (1, 13, 12, 0), (6, 16, 15, 3), (9, 21, 20, 10), (0, 12, 23, 11), (29, 26, 27, 30), (33, 28, 31, 34), (25, 32, 35, 24), (41, 40, 39, 38), (45, 44, 43, 42), (37, 36, 47, 46), (27, 26, 38, 39), (28, 33, 45, 42), (35, 32, 46, 47), (29, 30, 40, 41), (34, 31, 43, 44), (26, 29, 41, 38), (31, 28, 42, 43), (32, 25, 37, 46), (25, 24, 36, 37), (30, 27, 39, 40), (33, 34, 44, 45), (24, 35, 47, 36), (53, 50, 51, 54), (57, 52, 55, 58), (49, 56, 59, 48), (65, 64, 63, 62), (69, 68, 67, 66), (61, 60, 71, 70), (51, 50, 62, 63), (52, 57, 69, 66), (59, 56, 70, 71), (53, 54, 64, 65), (58, 55, 67, 68), (50, 53, 65, 62), (55, 52, 66, 67), (56, 49, 61, 70), (49, 48, 60, 61), (54, 51, 63, 64), (57, 58, 68, 69), (48, 59, 71, 60), (77, 78, 75, 74), (81, 82, 79, 76), (73, 72, 83, 80), (89, 86, 87, 88), (93, 90, 91, 92), (85, 94, 95, 84), (75, 87, 86, 74), (76, 90, 93, 81), (83, 95, 94, 80), (77, 89, 88, 78), (82, 92, 91, 79), (74, 86, 89, 77), (79, 91, 90, 76), (80, 94, 85, 73), (73, 85, 84, 72), (78, 88, 87, 75), (81, 93, 92, 82), (72, 84, 95, 83)])
_uv = me_cube_001.uv_layers.new(name='UVMap')
_uv.uv.foreach_set('vector', [0.4047, 0.9119, 0.5953, 0.9119, 0.5953, 0.9703, 0.4047, 0.9703, 0.4047, 0.8484, 0.5953, 0.8484, 0.5953, 0.9021, 0.4047, 0.9021, 0.4047, 0.7797, 0.5953, 0.7797, 0.5953, 0.8385, 0.4047, 0.8385, 0.4047, 0.9119, 0.4047, 0.9703, 0.5953, 0.9703, 0.5953, 0.9119, 0.4047, 0.8484, 0.4047, 0.9021, 0.5953, 0.9021, 0.5953, 0.8484, 0.4047, 0.7797, 0.4047, 0.8385, 0.5953, 0.8385, 0.5953, 0.7797, 0.5953, 0.9703, 0.5953, 0.9703, 0.4047, 0.9703, 0.4047, 0.9703, 0.4047, 0.9021, 0.4047, 0.9021, 0.4047, 0.8484, 0.4047, 0.8484, 0.5953, 0.8385, 0.5953, 0.8385, 0.4047, 0.8385, 0.4047, 0.8385, 0.4047, 0.9119, 0.4047, 0.9119, 0.5953, 0.9119, 0.5953, 0.9119, 0.5953, 0.8484, 0.5953, 0.8484, 0.5953, 0.9021, 0.5953, 0.9021, 0.4047, 0.9703, 0.4047, 0.9703, 0.4047, 0.9119, 0.4047, 0.9119, 0.5953, 0.9021, 0.5953, 0.9021, 0.4047, 0.9021, 0.4047, 0.9021, 0.4047, 0.8385, 0.4047, 0.8385, 0.4047, 0.7797, 0.4047, 0.7797, 0.4047, 0.7797, 0.4047, 0.7797, 0.5953, 0.7797, 0.5953, 0.7797, 0.5953, 0.9119, 0.5953, 0.9119, 0.5953, 0.9703, 0.5953, 0.9703, 0.4047, 0.8484, 0.4047, 0.8484, 0.5953, 0.8484, 0.5953, 0.8484, 0.5953, 0.7797, 0.5953, 0.7797, 0.5953, 0.8385, 0.5953, 0.8385, 0.4047, 0.9119, 0.4047, 0.9703, 0.5953, 0.9703, 0.5953, 0.9119, 0.4047, 0.8484, 0.4047, 0.9021, 0.5953, 0.9021, 0.5953, 0.8484, 0.4047, 0.7797, 0.4047, 0.8385, 0.5953, 0.8385, 0.5953, 0.7797, 0.4047, 0.9119, 0.5953, 0.9119, 0.5953, 0.9703, 0.4047, 0.9703, 0.4047, 0.8484, 0.5953, 0.8484, 0.5953, 0.9021, 0.4047, 0.9021, 0.4047, 0.7797, 0.5953, 0.7797, 0.5953, 0.8385, 0.4047, 0.8385, 0.5953, 0.9703, 0.4047, 0.9703, 0.4047, 0.9703, 0.5953, 0.9703, 0.4047, 0.9021, 0.4047, 0.8484, 0.4047, 0.8484, 0.4047, 0.9021, 0.5953, 0.8385, 0.4047, 0.8385, 0.4047, 0.8385, 0.5953, 0.8385, 0.4047, 0.9119, 0.5953, 0.9119, 0.5953, 0.9119, 0.4047, 0.9119, 0.5953, 0.8484, 0.5953, 0.9021, 0.5953, 0.9021, 0.5953, 0.8484, 0.4047, 0.9703, 0.4047, 0.9119, 0.4047, 0.9119, 0.4047, 0.9703, 0.5953, 0.9021, 0.4047, 0.9021, 0.4047, 0.9021, 0.5953, 0.9021, 0.4047, 0.8385, 0.4047, 0.7797, 0.4047, 0.7797, 0.4047, 0.8385, 0.4047, 0.7797, 0.5953, 0.7797, 0.5953, 0.7797, 0.4047, 0.7797, 0.5953, 0.9119, 0.5953, 0.9703, 0.5953, 0.9703, 0.5953, 0.9119, 0.4047, 0.8484, 0.5953, 0.8484, 0.5953, 0.8484, 0.4047, 0.8484, 0.5953, 0.7797, 0.5953, 0.8385, 0.5953, 0.8385, 0.5953, 0.7797, 0.4047, 0.9119, 0.4047, 0.9703, 0.5953, 0.9703, 0.5953, 0.9119, 0.4047, 0.8484, 0.4047, 0.9021, 0.5953, 0.9021, 0.5953, 0.8484, 0.4047, 0.7797, 0.4047, 0.8385, 0.5953, 0.8385, 0.5953, 0.7797, 0.4047, 0.9119, 0.5953, 0.9119, 0.5953, 0.9703, 0.4047, 0.9703, 0.4047, 0.8484, 0.5953, 0.8484, 0.5953, 0.9021, 0.4047, 0.9021, 0.4047, 0.7797, 0.5953, 0.7797, 0.5953, 0.8385, 0.4047, 0.8385, 0.5953, 0.9703, 0.4047, 0.9703, 0.4047, 0.9703, 0.5953, 0.9703, 0.4047, 0.9021, 0.4047, 0.8484, 0.4047, 0.8484, 0.4047, 0.9021, 0.5953, 0.8385, 0.4047, 0.8385, 0.4047, 0.8385, 0.5953, 0.8385, 0.4047, 0.9119, 0.5953, 0.9119, 0.5953, 0.9119, 0.4047, 0.9119, 0.5953, 0.8484, 0.5953, 0.9021, 0.5953, 0.9021, 0.5953, 0.8484, 0.4047, 0.9703, 0.4047, 0.9119, 0.4047, 0.9119, 0.4047, 0.9703, 0.5953, 0.9021, 0.4047, 0.9021, 0.4047, 0.9021, 0.5953, 0.9021, 0.4047, 0.8385, 0.4047, 0.7797, 0.4047, 0.7797, 0.4047, 0.8385, 0.4047, 0.7797, 0.5953, 0.7797, 0.5953, 0.7797, 0.4047, 0.7797, 0.5953, 0.9119, 0.5953, 0.9703, 0.5953, 0.9703, 0.5953, 0.9119, 0.4047, 0.8484, 0.5953, 0.8484, 0.5953, 0.8484, 0.4047, 0.8484, 0.5953, 0.7797, 0.5953, 0.8385, 0.5953, 0.8385, 0.5953, 0.7797, 0.4047, 0.9119, 0.5953, 0.9119, 0.5953, 0.9703, 0.4047, 0.9703, 0.4047, 0.8484, 0.5953, 0.8484, 0.5953, 0.9021, 0.4047, 0.9021, 0.4047, 0.7797, 0.5953, 0.7797, 0.5953, 0.8385, 0.4047, 0.8385, 0.4047, 0.9119, 0.4047, 0.9703, 0.5953, 0.9703, 0.5953, 0.9119, 0.4047, 0.8484, 0.4047, 0.9021, 0.5953, 0.9021, 0.5953, 0.8484, 0.4047, 0.7797, 0.4047, 0.8385, 0.5953, 0.8385, 0.5953, 0.7797, 0.5953, 0.9703, 0.5953, 0.9703, 0.4047, 0.9703, 0.4047, 0.9703, 0.4047, 0.9021, 0.4047, 0.9021, 0.4047, 0.8484, 0.4047, 0.8484, 0.5953, 0.8385, 0.5953, 0.8385, 0.4047, 0.8385, 0.4047, 0.8385, 0.4047, 0.9119, 0.4047, 0.9119, 0.5953, 0.9119, 0.5953, 0.9119, 0.5953, 0.8484, 0.5953, 0.8484, 0.5953, 0.9021, 0.5953, 0.9021, 0.4047, 0.9703, 0.4047, 0.9703, 0.4047, 0.9119, 0.4047, 0.9119, 0.5953, 0.9021, 0.5953, 0.9021, 0.4047, 0.9021, 0.4047, 0.9021, 0.4047, 0.8385, 0.4047, 0.8385, 0.4047, 0.7797, 0.4047, 0.7797, 0.4047, 0.7797, 0.4047, 0.7797, 0.5953, 0.7797, 0.5953, 0.7797, 0.5953, 0.9119, 0.5953, 0.9119, 0.5953, 0.9703, 0.5953, 0.9703, 0.4047, 0.8484, 0.4047, 0.8484, 0.5953, 0.8484, 0.5953, 0.8484, 0.5953, 0.7797, 0.5953, 0.7797, 0.5953, 0.8385, 0.5953, 0.8385])
me_cube_001.materials.append(mat_material)
me_cube_001.use_mirror_vertex_groups = False
me_cube_001.update()
me_cube_002 = bpy.data.meshes.new('Cube.002')
me_cube_002.from_pydata([(0.7799, -0.8658, 0.7701), (0.7799, -0.8658, -0.7701), (-0.7798, -0.8658, -0.7701), (-0.7798, -0.8658, 0.7701), (-0.2324, -0.8658, -0.7701), (-0.2779, -0.8658, -0.7701), (-0.2779, -0.8658, 0.7701), (-0.2324, -0.8658, 0.7701), (0.2743, -0.8658, -0.7701), (0.2289, -0.8658, -0.7701), (0.2289, -0.8658, 0.7701), (0.2743, -0.8658, 0.7701), (0.7799, -0.8163, 0.7701), (0.7799, -0.8163, -0.7701), (-0.7798, -0.8163, -0.7701), (-0.7798, -0.8163, 0.7701), (-0.2779, -0.8163, 0.7701), (-0.2779, -0.8163, -0.7701), (-0.2324, -0.8163, -0.7701), (-0.2324, -0.8163, 0.7701), (0.2289, -0.8163, 0.7701), (0.2289, -0.8163, -0.7701), (0.2743, -0.8163, -0.7701), (0.2743, -0.8163, 0.7701), (-0.7799, -0.8658, 0.7701), (-0.7799, -0.8658, -0.7701), (0.7798, -0.8658, -0.7701), (0.7798, -0.8658, 0.7701), (0.2324, -0.8658, -0.7701), (0.2779, -0.8658, -0.7701), (0.2779, -0.8658, 0.7701), (0.2324, -0.8658, 0.7701), (-0.2743, -0.8658, -0.7701), (-0.2289, -0.8658, -0.7701), (-0.2289, -0.8658, 0.7701), (-0.2743, -0.8658, 0.7701), (-0.7799, -0.8163, 0.7701), (-0.7799, -0.8163, -0.7701), (0.7798, -0.8163, -0.7701), (0.7798, -0.8163, 0.7701), (0.2779, -0.8163, 0.7701), (0.2779, -0.8163, -0.7701), (0.2324, -0.8163, -0.7701), (0.2324, -0.8163, 0.7701), (-0.2289, -0.8163, 0.7701), (-0.2289, -0.8163, -0.7701), (-0.2743, -0.8163, -0.7701), (-0.2743, -0.8163, 0.7701), (0.7799, 0.8658, 0.7701), (0.7799, 0.8658, -0.7701), (-0.7798, 0.8658, -0.7701), (-0.7798, 0.8658, 0.7701), (-0.2324, 0.8658, -0.7701), (-0.2779, 0.8658, -0.7701), (-0.2779, 0.8658, 0.7701), (-0.2324, 0.8658, 0.7701), (0.2743, 0.8658, -0.7701), (0.2289, 0.8658, -0.7701), (0.2289, 0.8658, 0.7701), (0.2743, 0.8658, 0.7701), (0.7799, 0.8163, 0.7701), (0.7799, 0.8163, -0.7701), (-0.7798, 0.8163, -0.7701), (-0.7798, 0.8163, 0.7701), (-0.2779, 0.8163, 0.7701), (-0.2779, 0.8163, -0.7701), (-0.2324, 0.8163, -0.7701), (-0.2324, 0.8163, 0.7701), (0.2289, 0.8163, 0.7701), (0.2289, 0.8163, -0.7701), (0.2743, 0.8163, -0.7701), (0.2743, 0.8163, 0.7701), (-0.7799, 0.8658, 0.7701), (-0.7799, 0.8658, -0.7701), (0.7798, 0.8658, -0.7701), (0.7798, 0.8658, 0.7701), (0.2324, 0.8658, -0.7701), (0.2779, 0.8658, -0.7701), (0.2779, 0.8658, 0.7701), (0.2324, 0.8658, 0.7701), (-0.2743, 0.8658, -0.7701), (-0.2289, 0.8658, -0.7701), (-0.2289, 0.8658, 0.7701), (-0.2743, 0.8658, 0.7701), (-0.7799, 0.8163, 0.7701), (-0.7799, 0.8163, -0.7701), (0.7798, 0.8163, -0.7701), (0.7798, 0.8163, 0.7701), (0.2779, 0.8163, 0.7701), (0.2779, 0.8163, -0.7701), (0.2324, 0.8163, -0.7701), (0.2324, 0.8163, 0.7701), (-0.2289, 0.8163, 0.7701), (-0.2289, 0.8163, -0.7701), (-0.2743, 0.8163, -0.7701), (-0.2743, 0.8163, 0.7701), (-0.7799, -0.8163, 0.2335), (-0.7799, 0.8163, 0.1553), (-0.7799, -0.8658, 0.2359), (-0.7799, 0.8658, 0.1529)], [], [(5, 6, 3, 2), (9, 10, 7, 4), (1, 0, 11, 8), (17, 14, 15, 16), (21, 18, 19, 20), (13, 22, 23, 12), (3, 15, 14, 2), (4, 18, 21, 9), (11, 23, 22, 8), (5, 17, 16, 6), (10, 20, 19, 7), (2, 14, 17, 5), (7, 19, 18, 4), (8, 22, 13, 1), (1, 13, 12, 0), (6, 16, 15, 3), (9, 21, 20, 10), (0, 12, 23, 11), (29, 26, 27, 30), (33, 28, 31, 34), (25, 32, 35, 24, 98), (41, 40, 39, 38), (45, 44, 43, 42), (37, 96, 36, 47, 46), (27, 26, 38, 39), (28, 33, 45, 42), (35, 32, 46, 47), (29, 30, 40, 41), (34, 31, 43, 44), (26, 29, 41, 38), (31, 28, 42, 43), (32, 25, 37, 46), (25, 98, 96, 37), (30, 27, 39, 40), (33, 34, 44, 45), (24, 35, 47, 36), (53, 50, 51, 54), (57, 52, 55, 58), (49, 56, 59, 48), (65, 64, 63, 62), (69, 68, 67, 66), (61, 60, 71, 70), (51, 50, 62, 63), (52, 57, 69, 66), (59, 56, 70, 71), (53, 54, 64, 65), (58, 55, 67, 68), (50, 53, 65, 62), (55, 52, 66, 67), (56, 49, 61, 70), (49, 48, 60, 61), (54, 51, 63, 64), (57, 58, 68, 69), (48, 59, 71, 60), (77, 78, 75, 74), (81, 82, 79, 76), (73, 99, 72, 83, 80), (89, 86, 87, 88), (93, 90, 91, 92), (85, 94, 95, 84, 97), (75, 87, 86, 74), (76, 90, 93, 81), (83, 95, 94, 80), (77, 89, 88, 78), (82, 92, 91, 79), (74, 86, 89, 77), (79, 91, 90, 76), (80, 94, 85, 73), (73, 85, 97, 99), (78, 88, 87, 75), (81, 93, 92, 82), (72, 84, 95, 83), (96, 98, 24, 36), (99, 97, 84, 72)])
_uv = me_cube_002.uv_layers.new(name='UVMap')
_uv.uv.foreach_set('vector', [0.4047, 0.9119, 0.5953, 0.9119, 0.5953, 0.9703, 0.4047, 0.9703, 0.4047, 0.8484, 0.5953, 0.8484, 0.5953, 0.9021, 0.4047, 0.9021, 0.4047, 0.7797, 0.5953, 0.7797, 0.5953, 0.8385, 0.4047, 0.8385, 0.4047, 0.9119, 0.4047, 0.9703, 0.5953, 0.9703, 0.5953, 0.9119, 0.4047, 0.8484, 0.4047, 0.9021, 0.5953, 0.9021, 0.5953, 0.8484, 0.4047, 0.7797, 0.4047, 0.8385, 0.5953, 0.8385, 0.5953, 0.7797, 0.5953, 0.9703, 0.5953, 0.9703, 0.4047, 0.9703, 0.4047, 0.9703, 0.4047, 0.9021, 0.4047, 0.9021, 0.4047, 0.8484, 0.4047, 0.8484, 0.5953, 0.8385, 0.5953, 0.8385, 0.4047, 0.8385, 0.4047, 0.8385, 0.4047, 0.9119, 0.4047, 0.9119, 0.5953, 0.9119, 0.5953, 0.9119, 0.5953, 0.8484, 0.5953, 0.8484, 0.5953, 0.9021, 0.5953, 0.9021, 0.4047, 0.9703, 0.4047, 0.9703, 0.4047, 0.9119, 0.4047, 0.9119, 0.5953, 0.9021, 0.5953, 0.9021, 0.4047, 0.9021, 0.4047, 0.9021, 0.4047, 0.8385, 0.4047, 0.8385, 0.4047, 0.7797, 0.4047, 0.7797, 0.4047, 0.7797, 0.4047, 0.7797, 0.5953, 0.7797, 0.5953, 0.7797, 0.5953, 0.9119, 0.5953, 0.9119, 0.5953, 0.9703, 0.5953, 0.9703, 0.4047, 0.8484, 0.4047, 0.8484, 0.5953, 0.8484, 0.5953, 0.8484, 0.5953, 0.7797, 0.5953, 0.7797, 0.5953, 0.8385, 0.5953, 0.8385, 0.4047, 0.9119, 0.4047, 0.9703, 0.5953, 0.9703, 0.5953, 0.9119, 0.4047, 0.8484, 0.4047, 0.9021, 0.5953, 0.9021, 0.5953, 0.8484, 0.4047, 0.7797, 0.4047, 0.8385, 0.5953, 0.8385, 0.5953, 0.7797, 0.5292, 0.7797, 0.4047, 0.9119, 0.5953, 0.9119, 0.5953, 0.9703, 0.4047, 0.9703, 0.4047, 0.8484, 0.5953, 0.8484, 0.5953, 0.9021, 0.4047, 0.9021, 0.4047, 0.7797, 0.5289, 0.7797, 0.5953, 0.7797, 0.5953, 0.8385, 0.4047, 0.8385, 0.5953, 0.9703, 0.4047, 0.9703, 0.4047, 0.9703, 0.5953, 0.9703, 0.4047, 0.9021, 0.4047, 0.8484, 0.4047, 0.8484, 0.4047, 0.9021, 0.5953, 0.8385, 0.4047, 0.8385, 0.4047, 0.8385, 0.5953, 0.8385, 0.4047, 0.9119, 0.5953, 0.9119, 0.5953, 0.9119, 0.4047, 0.9119, 0.5953, 0.8484, 0.5953, 0.9021, 0.5953, 0.9021, 0.5953, 0.8484, 0.4047, 0.9703, 0.4047, 0.9119, 0.4047, 0.9119, 0.4047, 0.9703, 0.5953, 0.9021, 0.4047, 0.9021, 0.4047, 0.9021, 0.5953, 0.9021, 0.4047, 0.8385, 0.4047, 0.7797, 0.4047, 0.7797, 0.4047, 0.8385, 0.4047, 0.7797, 0.5292, 0.7797, 0.5289, 0.7797, 0.4047, 0.7797, 0.5953, 0.9119, 0.5953, 0.9703, 0.5953, 0.9703, 0.5953, 0.9119, 0.4047, 0.8484, 0.5953, 0.8484, 0.5953, 0.8484, 0.4047, 0.8484, 0.5953, 0.7797, 0.5953, 0.8385, 0.5953, 0.8385, 0.5953, 0.7797, 0.4047, 0.9119, 0.4047, 0.9703, 0.5953, 0.9703, 0.5953, 0.9119, 0.4047, 0.8484, 0.4047, 0.9021, 0.5953, 0.9021, 0.5953, 0.8484, 0.4047, 0.7797, 0.4047, 0.8385, 0.5953, 0.8385, 0.5953, 0.7797, 0.4047, 0.9119, 0.5953, 0.9119, 0.5953, 0.9703, 0.4047, 0.9703, 0.4047, 0.8484, 0.5953, 0.8484, 0.5953, 0.9021, 0.4047, 0.9021, 0.4047, 0.7797, 0.5953, 0.7797, 0.5953, 0.8385, 0.4047, 0.8385, 0.5953, 0.9703, 0.4047, 0.9703, 0.4047, 0.9703, 0.5953, 0.9703, 0.4047, 0.9021, 0.4047, 0.8484, 0.4047, 0.8484, 0.4047, 0.9021, 0.5953, 0.8385, 0.4047, 0.8385, 0.4047, 0.8385, 0.5953, 0.8385, 0.4047, 0.9119, 0.5953, 0.9119, 0.5953, 0.9119, 0.4047, 0.9119, 0.5953, 0.8484, 0.5953, 0.9021, 0.5953, 0.9021, 0.5953, 0.8484, 0.4047, 0.9703, 0.4047, 0.9119, 0.4047, 0.9119, 0.4047, 0.9703, 0.5953, 0.9021, 0.4047, 0.9021, 0.4047, 0.9021, 0.5953, 0.9021, 0.4047, 0.8385, 0.4047, 0.7797, 0.4047, 0.7797, 0.4047, 0.8385, 0.4047, 0.7797, 0.5953, 0.7797, 0.5953, 0.7797, 0.4047, 0.7797, 0.5953, 0.9119, 0.5953, 0.9703, 0.5953, 0.9703, 0.5953, 0.9119, 0.4047, 0.8484, 0.5953, 0.8484, 0.5953, 0.8484, 0.4047, 0.8484, 0.5953, 0.7797, 0.5953, 0.8385, 0.5953, 0.8385, 0.5953, 0.7797, 0.4047, 0.9119, 0.5953, 0.9119, 0.5953, 0.9703, 0.4047, 0.9703, 0.4047, 0.8484, 0.5953, 0.8484, 0.5953, 0.9021, 0.4047, 0.9021, 0.4047, 0.7797, 0.5189, 0.7797, 0.5953, 0.7797, 0.5953, 0.8385, 0.4047, 0.8385, 0.4047, 0.9119, 0.4047, 0.9703, 0.5953, 0.9703, 0.5953, 0.9119, 0.4047, 0.8484, 0.4047, 0.9021, 0.5953, 0.9021, 0.5953, 0.8484, 0.4047, 0.7797, 0.4047, 0.8385, 0.5953, 0.8385, 0.5953, 0.7797, 0.5192, 0.7797, 0.5953, 0.9703, 0.5953, 0.9703, 0.4047, 0.9703, 0.4047, 0.9703, 0.4047, 0.9021, 0.4047, 0.9021, 0.4047, 0.8484, 0.4047, 0.8484, 0.5953, 0.8385, 0.5953, 0.8385, 0.4047, 0.8385, 0.4047, 0.8385, 0.4047, 0.9119, 0.4047, 0.9119, 0.5953, 0.9119, 0.5953, 0.9119, 0.5953, 0.8484, 0.5953, 0.8484, 0.5953, 0.9021, 0.5953, 0.9021, 0.4047, 0.9703, 0.4047, 0.9703, 0.4047, 0.9119, 0.4047, 0.9119, 0.5953, 0.9021, 0.5953, 0.9021, 0.4047, 0.9021, 0.4047, 0.9021, 0.4047, 0.8385, 0.4047, 0.8385, 0.4047, 0.7797, 0.4047, 0.7797, 0.4047, 0.7797, 0.4047, 0.7797, 0.5192, 0.7797, 0.5189, 0.7797, 0.5953, 0.9119, 0.5953, 0.9119, 0.5953, 0.9703, 0.5953, 0.9703, 0.4047, 0.8484, 0.4047, 0.8484, 0.5953, 0.8484, 0.5953, 0.8484, 0.5953, 0.7797, 0.5953, 0.7797, 0.5953, 0.8385, 0.5953, 0.8385, 0.5289, 0.7797, 0.5292, 0.7797, 0.5953, 0.7797, 0.5953, 0.7797, 0.5189, 0.7797, 0.5192, 0.7797, 0.5953, 0.7797, 0.5953, 0.7797])
me_cube_002.materials.append(mat_material)
me_cube_002.use_mirror_vertex_groups = False
me_cube_002.update()
me_cube_003 = bpy.data.meshes.new('Cube.003')
me_cube_003.from_pydata([(0.7799, -0.8658, 0.7701), (0.7799, -0.8658, -0.7701), (-0.7798, -0.8658, -0.7701), (-0.7798, -0.8658, 0.7701), (-0.2324, -0.8658, -0.7701), (-0.2779, -0.8658, -0.7701), (-0.2779, -0.8658, 0.7701), (-0.2324, -0.8658, 0.7701), (0.2743, -0.8658, -0.7701), (0.2289, -0.8658, -0.7701), (0.2289, -0.8658, 0.7701), (0.2743, -0.8658, 0.7701), (0.7799, -0.8163, 0.7701), (0.7799, -0.8163, -0.7701), (-0.7798, -0.8163, -0.7701), (-0.7798, -0.8163, 0.7701), (-0.2779, -0.8163, 0.7701), (-0.2779, -0.8163, -0.7701), (-0.2324, -0.8163, -0.7701), (-0.2324, -0.8163, 0.7701), (0.2289, -0.8163, 0.7701), (0.2289, -0.8163, -0.7701), (0.2743, -0.8163, -0.7701), (0.2743, -0.8163, 0.7701), (-0.7799, -0.8658, 0.7701), (-0.7799, -0.8658, -0.7701), (0.7798, -0.8658, -0.7701), (0.7798, -0.8658, 0.7701), (0.2324, -0.8658, -0.7701), (0.2779, -0.8658, -0.7701), (0.2779, -0.8658, 0.7701), (0.2324, -0.8658, 0.7701), (-0.2743, -0.8658, -0.7701), (-0.2289, -0.8658, -0.7701), (-0.2289, -0.8658, 0.7701), (-0.2743, -0.8658, 0.7701), (-0.7799, -0.8163, 0.7701), (-0.7799, -0.8163, -0.7701), (0.7798, -0.8163, -0.7701), (0.7798, -0.8163, 0.7701), (0.2779, -0.8163, 0.7701), (0.2779, -0.8163, -0.7701), (0.2324, -0.8163, -0.7701), (0.2324, -0.8163, 0.7701), (-0.2289, -0.8163, 0.7701), (-0.2289, -0.8163, -0.7701), (-0.2743, -0.8163, -0.7701), (-0.2743, -0.8163, 0.7701), (0.7799, 0.8658, 0.7701), (0.7799, 0.8658, -0.7701), (-0.7798, 0.8658, -0.7701), (-0.7798, 0.8658, 0.7701), (-0.2324, 0.8658, -0.7701), (-0.2779, 0.8658, -0.7701), (-0.2779, 0.8658, 0.7701), (-0.2324, 0.8658, 0.7701), (0.2743, 0.8658, -0.7701), (0.2289, 0.8658, -0.7701), (0.2289, 0.8658, 0.7701), (0.2743, 0.8658, 0.7701), (0.7799, 0.8163, 0.7701), (0.7799, 0.8163, -0.7701), (-0.7798, 0.8163, -0.7701), (-0.7798, 0.8163, 0.7701), (-0.2779, 0.8163, 0.7701), (-0.2779, 0.8163, -0.7701), (-0.2324, 0.8163, -0.7701), (-0.2324, 0.8163, 0.7701), (0.2289, 0.8163, 0.7701), (0.2289, 0.8163, -0.7701), (0.2743, 0.8163, -0.7701), (0.2743, 0.8163, 0.7701), (-0.7799, 0.8658, 0.7701), (-0.7799, 0.8658, -0.7701), (0.7798, 0.8658, -0.7701), (0.7798, 0.8658, 0.7701), (0.2324, 0.8658, -0.7701), (0.2779, 0.8658, -0.7701), (0.2779, 0.8658, 0.7701), (0.2324, 0.8658, 0.7701), (-0.2743, 0.8658, -0.7701), (-0.2289, 0.8658, -0.7701), (-0.2289, 0.8658, 0.7701), (-0.2743, 0.8658, 0.7701), (-0.7799, 0.8163, 0.7701), (-0.7799, 0.8163, -0.7701), (0.7798, 0.8163, -0.7701), (0.7798, 0.8163, 0.7701), (0.2779, 0.8163, 0.7701), (0.2779, 0.8163, -0.7701), (0.2324, 0.8163, -0.7701), (0.2324, 0.8163, 0.7701), (-0.2289, 0.8163, 0.7701), (-0.2289, 0.8163, -0.7701), (-0.2743, 0.8163, -0.7701), (-0.2743, 0.8163, 0.7701)], [], [(5, 6, 3, 2), (9, 10, 7, 4), (1, 0, 11, 8), (17, 14, 15, 16), (21, 18, 19, 20), (13, 22, 23, 12), (3, 15, 14, 2), (4, 18, 21, 9), (11, 23, 22, 8), (5, 17, 16, 6), (10, 20, 19, 7), (2, 14, 17, 5), (7, 19, 18, 4), (8, 22, 13, 1), (1, 13, 12, 0), (6, 16, 15, 3), (9, 21, 20, 10), (0, 12, 23, 11), (29, 26, 27, 30), (33, 28, 31, 34), (25, 32, 35, 24), (41, 40, 39, 38), (45, 44, 43, 42), (37, 36, 47, 46), (27, 26, 38, 39), (28, 33, 45, 42), (35, 32, 46, 47), (29, 30, 40, 41), (34, 31, 43, 44), (26, 29, 41, 38), (31, 28, 42, 43), (32, 25, 37, 46), (25, 24, 36, 37), (30, 27, 39, 40), (33, 34, 44, 45), (24, 35, 47, 36), (53, 50, 51, 54), (57, 52, 55, 58), (49, 56, 59, 48), (65, 64, 63, 62), (69, 68, 67, 66), (61, 60, 71, 70), (51, 50, 62, 63), (52, 57, 69, 66), (59, 56, 70, 71), (53, 54, 64, 65), (58, 55, 67, 68), (50, 53, 65, 62), (55, 52, 66, 67), (56, 49, 61, 70), (49, 48, 60, 61), (54, 51, 63, 64), (57, 58, 68, 69), (48, 59, 71, 60), (77, 78, 75, 74), (81, 82, 79, 76), (73, 72, 83, 80), (89, 86, 87, 88), (93, 90, 91, 92), (85, 94, 95, 84), (75, 87, 86, 74), (76, 90, 93, 81), (83, 95, 94, 80), (77, 89, 88, 78), (82, 92, 91, 79), (74, 86, 89, 77), (79, 91, 90, 76), (80, 94, 85, 73), (73, 85, 84, 72), (78, 88, 87, 75), (81, 93, 92, 82), (72, 84, 95, 83)])
_uv = me_cube_003.uv_layers.new(name='UVMap')
_uv.uv.foreach_set('vector', [0.4047, 0.9119, 0.5953, 0.9119, 0.5953, 0.9703, 0.4047, 0.9703, 0.4047, 0.8484, 0.5953, 0.8484, 0.5953, 0.9021, 0.4047, 0.9021, 0.4047, 0.7797, 0.5953, 0.7797, 0.5953, 0.8385, 0.4047, 0.8385, 0.4047, 0.9119, 0.4047, 0.9703, 0.5953, 0.9703, 0.5953, 0.9119, 0.4047, 0.8484, 0.4047, 0.9021, 0.5953, 0.9021, 0.5953, 0.8484, 0.4047, 0.7797, 0.4047, 0.8385, 0.5953, 0.8385, 0.5953, 0.7797, 0.5953, 0.9703, 0.5953, 0.9703, 0.4047, 0.9703, 0.4047, 0.9703, 0.4047, 0.9021, 0.4047, 0.9021, 0.4047, 0.8484, 0.4047, 0.8484, 0.5953, 0.8385, 0.5953, 0.8385, 0.4047, 0.8385, 0.4047, 0.8385, 0.4047, 0.9119, 0.4047, 0.9119, 0.5953, 0.9119, 0.5953, 0.9119, 0.5953, 0.8484, 0.5953, 0.8484, 0.5953, 0.9021, 0.5953, 0.9021, 0.4047, 0.9703, 0.4047, 0.9703, 0.4047, 0.9119, 0.4047, 0.9119, 0.5953, 0.9021, 0.5953, 0.9021, 0.4047, 0.9021, 0.4047, 0.9021, 0.4047, 0.8385, 0.4047, 0.8385, 0.4047, 0.7797, 0.4047, 0.7797, 0.4047, 0.7797, 0.4047, 0.7797, 0.5953, 0.7797, 0.5953, 0.7797, 0.5953, 0.9119, 0.5953, 0.9119, 0.5953, 0.9703, 0.5953, 0.9703, 0.4047, 0.8484, 0.4047, 0.8484, 0.5953, 0.8484, 0.5953, 0.8484, 0.5953, 0.7797, 0.5953, 0.7797, 0.5953, 0.8385, 0.5953, 0.8385, 0.4047, 0.9119, 0.4047, 0.9703, 0.5953, 0.9703, 0.5953, 0.9119, 0.4047, 0.8484, 0.4047, 0.9021, 0.5953, 0.9021, 0.5953, 0.8484, 0.4047, 0.7797, 0.4047, 0.8385, 0.5953, 0.8385, 0.5953, 0.7797, 0.4047, 0.9119, 0.5953, 0.9119, 0.5953, 0.9703, 0.4047, 0.9703, 0.4047, 0.8484, 0.5953, 0.8484, 0.5953, 0.9021, 0.4047, 0.9021, 0.4047, 0.7797, 0.5953, 0.7797, 0.5953, 0.8385, 0.4047, 0.8385, 0.5953, 0.9703, 0.4047, 0.9703, 0.4047, 0.9703, 0.5953, 0.9703, 0.4047, 0.9021, 0.4047, 0.8484, 0.4047, 0.8484, 0.4047, 0.9021, 0.5953, 0.8385, 0.4047, 0.8385, 0.4047, 0.8385, 0.5953, 0.8385, 0.4047, 0.9119, 0.5953, 0.9119, 0.5953, 0.9119, 0.4047, 0.9119, 0.5953, 0.8484, 0.5953, 0.9021, 0.5953, 0.9021, 0.5953, 0.8484, 0.4047, 0.9703, 0.4047, 0.9119, 0.4047, 0.9119, 0.4047, 0.9703, 0.5953, 0.9021, 0.4047, 0.9021, 0.4047, 0.9021, 0.5953, 0.9021, 0.4047, 0.8385, 0.4047, 0.7797, 0.4047, 0.7797, 0.4047, 0.8385, 0.4047, 0.7797, 0.5953, 0.7797, 0.5953, 0.7797, 0.4047, 0.7797, 0.5953, 0.9119, 0.5953, 0.9703, 0.5953, 0.9703, 0.5953, 0.9119, 0.4047, 0.8484, 0.5953, 0.8484, 0.5953, 0.8484, 0.4047, 0.8484, 0.5953, 0.7797, 0.5953, 0.8385, 0.5953, 0.8385, 0.5953, 0.7797, 0.4047, 0.9119, 0.4047, 0.9703, 0.5953, 0.9703, 0.5953, 0.9119, 0.4047, 0.8484, 0.4047, 0.9021, 0.5953, 0.9021, 0.5953, 0.8484, 0.4047, 0.7797, 0.4047, 0.8385, 0.5953, 0.8385, 0.5953, 0.7797, 0.4047, 0.9119, 0.5953, 0.9119, 0.5953, 0.9703, 0.4047, 0.9703, 0.4047, 0.8484, 0.5953, 0.8484, 0.5953, 0.9021, 0.4047, 0.9021, 0.4047, 0.7797, 0.5953, 0.7797, 0.5953, 0.8385, 0.4047, 0.8385, 0.5953, 0.9703, 0.4047, 0.9703, 0.4047, 0.9703, 0.5953, 0.9703, 0.4047, 0.9021, 0.4047, 0.8484, 0.4047, 0.8484, 0.4047, 0.9021, 0.5953, 0.8385, 0.4047, 0.8385, 0.4047, 0.8385, 0.5953, 0.8385, 0.4047, 0.9119, 0.5953, 0.9119, 0.5953, 0.9119, 0.4047, 0.9119, 0.5953, 0.8484, 0.5953, 0.9021, 0.5953, 0.9021, 0.5953, 0.8484, 0.4047, 0.9703, 0.4047, 0.9119, 0.4047, 0.9119, 0.4047, 0.9703, 0.5953, 0.9021, 0.4047, 0.9021, 0.4047, 0.9021, 0.5953, 0.9021, 0.4047, 0.8385, 0.4047, 0.7797, 0.4047, 0.7797, 0.4047, 0.8385, 0.4047, 0.7797, 0.5953, 0.7797, 0.5953, 0.7797, 0.4047, 0.7797, 0.5953, 0.9119, 0.5953, 0.9703, 0.5953, 0.9703, 0.5953, 0.9119, 0.4047, 0.8484, 0.5953, 0.8484, 0.5953, 0.8484, 0.4047, 0.8484, 0.5953, 0.7797, 0.5953, 0.8385, 0.5953, 0.8385, 0.5953, 0.7797, 0.4047, 0.9119, 0.5953, 0.9119, 0.5953, 0.9703, 0.4047, 0.9703, 0.4047, 0.8484, 0.5953, 0.8484, 0.5953, 0.9021, 0.4047, 0.9021, 0.4047, 0.7797, 0.5953, 0.7797, 0.5953, 0.8385, 0.4047, 0.8385, 0.4047, 0.9119, 0.4047, 0.9703, 0.5953, 0.9703, 0.5953, 0.9119, 0.4047, 0.8484, 0.4047, 0.9021, 0.5953, 0.9021, 0.5953, 0.8484, 0.4047, 0.7797, 0.4047, 0.8385, 0.5953, 0.8385, 0.5953, 0.7797, 0.5953, 0.9703, 0.5953, 0.9703, 0.4047, 0.9703, 0.4047, 0.9703, 0.4047, 0.9021, 0.4047, 0.9021, 0.4047, 0.8484, 0.4047, 0.8484, 0.5953, 0.8385, 0.5953, 0.8385, 0.4047, 0.8385, 0.4047, 0.8385, 0.4047, 0.9119, 0.4047, 0.9119, 0.5953, 0.9119, 0.5953, 0.9119, 0.5953, 0.8484, 0.5953, 0.8484, 0.5953, 0.9021, 0.5953, 0.9021, 0.4047, 0.9703, 0.4047, 0.9703, 0.4047, 0.9119, 0.4047, 0.9119, 0.5953, 0.9021, 0.5953, 0.9021, 0.4047, 0.9021, 0.4047, 0.9021, 0.4047, 0.8385, 0.4047, 0.8385, 0.4047, 0.7797, 0.4047, 0.7797, 0.4047, 0.7797, 0.4047, 0.7797, 0.5953, 0.7797, 0.5953, 0.7797, 0.5953, 0.9119, 0.5953, 0.9119, 0.5953, 0.9703, 0.5953, 0.9703, 0.4047, 0.8484, 0.4047, 0.8484, 0.5953, 0.8484, 0.5953, 0.8484, 0.5953, 0.7797, 0.5953, 0.7797, 0.5953, 0.8385, 0.5953, 0.8385])
me_cube_003.materials.append(mat_material)
me_cube_003.use_mirror_vertex_groups = False
me_cube_003.update()

# ---- objects
ob_cube = bpy.data.objects.new('Cube', me_cube)
ob_light = bpy.data.objects.new('Light', light_light)
ob_camera = bpy.data.objects.new('Camera', cam_camera)
ob_cube_001 = bpy.data.objects.new('Cube.001', me_cube_001)
ob_cube_002 = bpy.data.objects.new('Cube.002', me_cube_002)
ob_cube_003 = bpy.data.objects.new('Cube.003', me_cube_003)

# ---- transforms, parenting, visibility, modifiers, constraints
ob_cube.location = (0.0, 0.0, 0.0)
ob_cube.lock_rotations_4d = False
ob_cube.empty_display_type = 'ARROWS'
ob_cube.lineart.crease_threshold = 0.0
ob_light.location = (4.076, 1.005, 5.904)
ob_light.rotation_euler = (0.6503, 0.05522, 1.866)
ob_light.lock_rotations_4d = False
ob_light.empty_display_type = 'ARROWS'
ob_light.color = (0.0, 0.0, 0.0, 0.0)
ob_light.lineart.crease_threshold = 0.0
ob_camera.location = (7.359, -6.926, 4.958)
ob_camera.rotation_euler = (1.109, 0.0, 0.8149)
ob_camera.lock_rotations_4d = False
ob_camera.empty_display_type = 'ARROWS'
ob_camera.color = (0.0, 0.0, 0.0, 0.0)
ob_camera.display_type = 'WIRE'
ob_camera.lineart.crease_threshold = 0.0
ob_cube_001.location = (0.0, -0.02429, 0.0)
ob_cube_001.lock_rotations_4d = False
ob_cube_001.empty_display_type = 'ARROWS'
ob_cube_001.lineart.crease_threshold = 0.0
ob_cube_002.location = (0.00196, -0.02004, -2.866e-09)
ob_cube_002.rotation_euler = (0.0, -0.0, 1.571)
ob_cube_002.lock_rotations_4d = False
ob_cube_002.empty_display_type = 'ARROWS'
ob_cube_002.lineart.crease_threshold = 0.0
ob_cube_003.location = (0.00196, -0.02004, -2.866e-09)
ob_cube_003.rotation_euler = (1.571, -4.371e-08, 1.571)
ob_cube_003.lock_rotations_4d = False
ob_cube_003.empty_display_type = 'ARROWS'
ob_cube_003.lineart.crease_threshold = 0.0

# ---- collection membership
col_collection.objects.link(ob_cube)
col_collection.objects.link(ob_light)
col_collection.objects.link(ob_camera)
col_collection.objects.link(ob_cube_001)
col_collection.objects.link(ob_cube_002)
col_collection.objects.link(ob_cube_003)

# ---- scene / render settings (as saved in the file)
scene.camera = ob_camera
scene.frame_start = 1; scene.frame_end = 250; scene.frame_set(1)
scene.render.engine = 'BLENDER_EEVEE_NEXT'
scene.render.bake_bias = 0.0
scene.render.bake_samples = 0
scene.cycles.sampling_pattern = 'TABULATED_SOBOL'
scene.eevee.use_volume_custom_range = False
bpy.context.view_layer.update()
